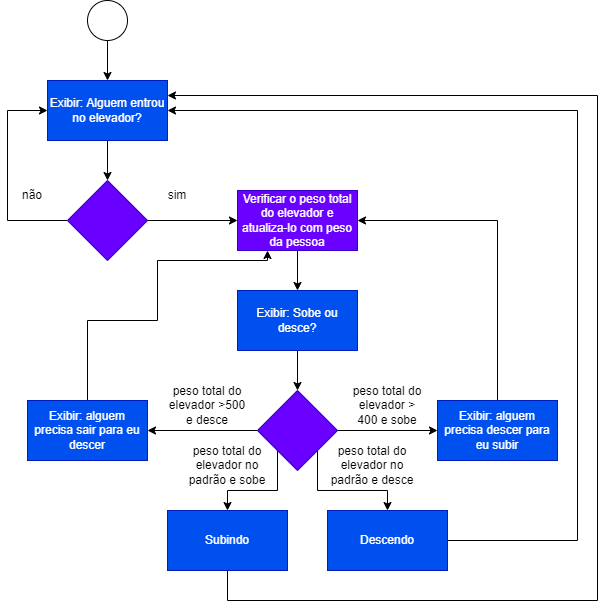

The diagram above was exported from draw.io. Its source (the exported page's mxGraphModel, read from the mxfile embedded in the PNG):
<mxGraphModel dx="868" dy="442" grid="1" gridSize="10" guides="1" tooltips="1" connect="1" arrows="1" fold="1" page="1" pageScale="1" pageWidth="827" pageHeight="1169" math="0" shadow="0">
  <root>
    <mxCell id="0" />
    <mxCell id="1" parent="0" />
    <mxCell id="MksP2oFdPrxkT7qxx4vg-77" value="" style="edgeStyle=orthogonalEdgeStyle;rounded=0;orthogonalLoop=1;jettySize=auto;html=1;" parent="1" source="MksP2oFdPrxkT7qxx4vg-1" target="MksP2oFdPrxkT7qxx4vg-76" edge="1">
      <mxGeometry relative="1" as="geometry" />
    </mxCell>
    <mxCell id="MksP2oFdPrxkT7qxx4vg-1" value="Exibir: Alguem entrou no elevador?" style="rounded=0;whiteSpace=wrap;html=1;fillColor=#0050ef;fontColor=#ffffff;strokeColor=#001DBC;" parent="1" vertex="1">
      <mxGeometry x="240" y="110" width="120" height="60" as="geometry" />
    </mxCell>
    <mxCell id="MksP2oFdPrxkT7qxx4vg-17" style="edgeStyle=orthogonalEdgeStyle;rounded=0;orthogonalLoop=1;jettySize=auto;html=1;exitX=0.5;exitY=1;exitDx=0;exitDy=0;entryX=0.5;entryY=0;entryDx=0;entryDy=0;" parent="1" source="MksP2oFdPrxkT7qxx4vg-4" target="MksP2oFdPrxkT7qxx4vg-1" edge="1">
      <mxGeometry relative="1" as="geometry" />
    </mxCell>
    <mxCell id="MksP2oFdPrxkT7qxx4vg-4" value="" style="ellipse;whiteSpace=wrap;html=1;rounded=0;" parent="1" vertex="1">
      <mxGeometry x="280" y="30" width="40" height="40" as="geometry" />
    </mxCell>
    <mxCell id="MksP2oFdPrxkT7qxx4vg-79" value="" style="edgeStyle=orthogonalEdgeStyle;rounded=0;orthogonalLoop=1;jettySize=auto;html=1;" parent="1" source="MksP2oFdPrxkT7qxx4vg-76" target="MksP2oFdPrxkT7qxx4vg-78" edge="1">
      <mxGeometry relative="1" as="geometry" />
    </mxCell>
    <mxCell id="MksP2oFdPrxkT7qxx4vg-81" value="" style="edgeStyle=orthogonalEdgeStyle;rounded=0;orthogonalLoop=1;jettySize=auto;html=1;entryX=0;entryY=0.5;entryDx=0;entryDy=0;" parent="1" source="MksP2oFdPrxkT7qxx4vg-76" target="MksP2oFdPrxkT7qxx4vg-1" edge="1">
      <mxGeometry relative="1" as="geometry">
        <mxPoint x="180" y="250" as="targetPoint" />
        <Array as="points">
          <mxPoint x="200" y="250" />
          <mxPoint x="200" y="140" />
        </Array>
      </mxGeometry>
    </mxCell>
    <mxCell id="MksP2oFdPrxkT7qxx4vg-76" value="" style="rhombus;whiteSpace=wrap;html=1;fillColor=#6a00ff;strokeColor=#3700CC;fontColor=#ffffff;rounded=0;" parent="1" vertex="1">
      <mxGeometry x="260" y="210" width="80" height="80" as="geometry" />
    </mxCell>
    <mxCell id="2CAHy9VAtDWF5EIxY6pG-10" style="edgeStyle=orthogonalEdgeStyle;rounded=0;orthogonalLoop=1;jettySize=auto;html=1;exitX=0.5;exitY=1;exitDx=0;exitDy=0;entryX=0.5;entryY=0;entryDx=0;entryDy=0;" edge="1" parent="1" source="MksP2oFdPrxkT7qxx4vg-78" target="2CAHy9VAtDWF5EIxY6pG-9">
      <mxGeometry relative="1" as="geometry" />
    </mxCell>
    <mxCell id="MksP2oFdPrxkT7qxx4vg-78" value="Verificar o peso total do elevador e atualiza-lo com peso da pessoa" style="whiteSpace=wrap;html=1;fillColor=#6a00ff;strokeColor=#3700CC;fontColor=#ffffff;rounded=0;" parent="1" vertex="1">
      <mxGeometry x="430" y="220" width="120" height="60" as="geometry" />
    </mxCell>
    <mxCell id="MksP2oFdPrxkT7qxx4vg-83" value="não" style="text;html=1;strokeColor=none;fillColor=none;align=center;verticalAlign=middle;whiteSpace=wrap;rounded=0;" parent="1" vertex="1">
      <mxGeometry x="195" y="210" width="60" height="30" as="geometry" />
    </mxCell>
    <mxCell id="MksP2oFdPrxkT7qxx4vg-85" value="sim" style="text;html=1;strokeColor=none;fillColor=none;align=center;verticalAlign=middle;whiteSpace=wrap;rounded=0;" parent="1" vertex="1">
      <mxGeometry x="340" y="210" width="60" height="30" as="geometry" />
    </mxCell>
    <mxCell id="MksP2oFdPrxkT7qxx4vg-111" style="edgeStyle=orthogonalEdgeStyle;rounded=0;orthogonalLoop=1;jettySize=auto;html=1;entryX=1;entryY=0.5;entryDx=0;entryDy=0;" parent="1" source="MksP2oFdPrxkT7qxx4vg-105" target="MksP2oFdPrxkT7qxx4vg-110" edge="1">
      <mxGeometry relative="1" as="geometry" />
    </mxCell>
    <mxCell id="2CAHy9VAtDWF5EIxY6pG-14" value="" style="edgeStyle=orthogonalEdgeStyle;rounded=0;orthogonalLoop=1;jettySize=auto;html=1;" edge="1" parent="1" source="MksP2oFdPrxkT7qxx4vg-105" target="2CAHy9VAtDWF5EIxY6pG-13">
      <mxGeometry relative="1" as="geometry" />
    </mxCell>
    <mxCell id="2CAHy9VAtDWF5EIxY6pG-20" style="edgeStyle=orthogonalEdgeStyle;rounded=0;orthogonalLoop=1;jettySize=auto;html=1;exitX=0;exitY=1;exitDx=0;exitDy=0;entryX=0.5;entryY=0;entryDx=0;entryDy=0;" edge="1" parent="1" source="MksP2oFdPrxkT7qxx4vg-105" target="2CAHy9VAtDWF5EIxY6pG-17">
      <mxGeometry relative="1" as="geometry" />
    </mxCell>
    <mxCell id="2CAHy9VAtDWF5EIxY6pG-22" style="edgeStyle=orthogonalEdgeStyle;rounded=0;orthogonalLoop=1;jettySize=auto;html=1;exitX=1;exitY=1;exitDx=0;exitDy=0;" edge="1" parent="1" source="MksP2oFdPrxkT7qxx4vg-105" target="2CAHy9VAtDWF5EIxY6pG-21">
      <mxGeometry relative="1" as="geometry" />
    </mxCell>
    <mxCell id="MksP2oFdPrxkT7qxx4vg-105" value="" style="rhombus;whiteSpace=wrap;html=1;fillColor=#6a00ff;strokeColor=#3700CC;fontColor=#ffffff;rounded=0;" parent="1" vertex="1">
      <mxGeometry x="450" y="420" width="80" height="80" as="geometry" />
    </mxCell>
    <mxCell id="2CAHy9VAtDWF5EIxY6pG-16" style="edgeStyle=orthogonalEdgeStyle;rounded=0;orthogonalLoop=1;jettySize=auto;html=1;entryX=0.25;entryY=1;entryDx=0;entryDy=0;" edge="1" parent="1" source="MksP2oFdPrxkT7qxx4vg-110" target="MksP2oFdPrxkT7qxx4vg-78">
      <mxGeometry relative="1" as="geometry">
        <Array as="points">
          <mxPoint x="280" y="350" />
          <mxPoint x="350" y="350" />
          <mxPoint x="350" y="290" />
          <mxPoint x="460" y="290" />
        </Array>
      </mxGeometry>
    </mxCell>
    <mxCell id="MksP2oFdPrxkT7qxx4vg-110" value="Exibir: alguem precisa sair para eu descer" style="whiteSpace=wrap;html=1;fillColor=#0050ef;strokeColor=#001DBC;fontColor=#ffffff;rounded=0;" parent="1" vertex="1">
      <mxGeometry x="220" y="430" width="120" height="60" as="geometry" />
    </mxCell>
    <mxCell id="MksP2oFdPrxkT7qxx4vg-112" value="peso total do elevador &amp;gt; 400 e sobe" style="text;html=1;strokeColor=none;fillColor=none;align=center;verticalAlign=middle;whiteSpace=wrap;rounded=0;" parent="1" vertex="1">
      <mxGeometry x="540" y="420" width="80" height="30" as="geometry" />
    </mxCell>
    <mxCell id="MksP2oFdPrxkT7qxx4vg-119" value="peso total do elevador &amp;gt;500 e desce" style="text;html=1;strokeColor=none;fillColor=none;align=center;verticalAlign=middle;whiteSpace=wrap;rounded=0;" parent="1" vertex="1">
      <mxGeometry x="360" y="420" width="80" height="30" as="geometry" />
    </mxCell>
    <mxCell id="2CAHy9VAtDWF5EIxY6pG-11" style="edgeStyle=orthogonalEdgeStyle;rounded=0;orthogonalLoop=1;jettySize=auto;html=1;entryX=0.5;entryY=0;entryDx=0;entryDy=0;" edge="1" parent="1" source="2CAHy9VAtDWF5EIxY6pG-9" target="MksP2oFdPrxkT7qxx4vg-105">
      <mxGeometry relative="1" as="geometry" />
    </mxCell>
    <mxCell id="2CAHy9VAtDWF5EIxY6pG-9" value="Exibir: Sobe ou desce?" style="whiteSpace=wrap;html=1;fillColor=#0050ef;strokeColor=#001DBC;fontColor=#ffffff;rounded=0;" vertex="1" parent="1">
      <mxGeometry x="430" y="320" width="120" height="60" as="geometry" />
    </mxCell>
    <mxCell id="2CAHy9VAtDWF5EIxY6pG-15" style="edgeStyle=orthogonalEdgeStyle;rounded=0;orthogonalLoop=1;jettySize=auto;html=1;entryX=1;entryY=0.5;entryDx=0;entryDy=0;" edge="1" parent="1" source="2CAHy9VAtDWF5EIxY6pG-13" target="MksP2oFdPrxkT7qxx4vg-78">
      <mxGeometry relative="1" as="geometry">
        <Array as="points">
          <mxPoint x="690" y="250" />
        </Array>
      </mxGeometry>
    </mxCell>
    <mxCell id="2CAHy9VAtDWF5EIxY6pG-13" value="Exibir: alguem precisa descer para eu subir" style="whiteSpace=wrap;html=1;fillColor=#0050ef;strokeColor=#001DBC;fontColor=#ffffff;rounded=0;" vertex="1" parent="1">
      <mxGeometry x="630" y="430" width="120" height="60" as="geometry" />
    </mxCell>
    <mxCell id="2CAHy9VAtDWF5EIxY6pG-25" style="edgeStyle=orthogonalEdgeStyle;rounded=0;orthogonalLoop=1;jettySize=auto;html=1;entryX=1;entryY=0.25;entryDx=0;entryDy=0;" edge="1" parent="1" source="2CAHy9VAtDWF5EIxY6pG-17" target="MksP2oFdPrxkT7qxx4vg-1">
      <mxGeometry relative="1" as="geometry">
        <Array as="points">
          <mxPoint x="420" y="630" />
          <mxPoint x="790" y="630" />
          <mxPoint x="790" y="125" />
        </Array>
      </mxGeometry>
    </mxCell>
    <mxCell id="2CAHy9VAtDWF5EIxY6pG-17" value="Subindo" style="whiteSpace=wrap;html=1;fillColor=#0050ef;strokeColor=#001DBC;fontColor=#ffffff;rounded=0;" vertex="1" parent="1">
      <mxGeometry x="360" y="540" width="120" height="60" as="geometry" />
    </mxCell>
    <mxCell id="2CAHy9VAtDWF5EIxY6pG-19" value="peso total do elevador no padrão e sobe" style="text;html=1;strokeColor=none;fillColor=none;align=center;verticalAlign=middle;whiteSpace=wrap;rounded=0;" vertex="1" parent="1">
      <mxGeometry x="380" y="480" width="80" height="30" as="geometry" />
    </mxCell>
    <mxCell id="2CAHy9VAtDWF5EIxY6pG-24" style="edgeStyle=orthogonalEdgeStyle;rounded=0;orthogonalLoop=1;jettySize=auto;html=1;entryX=1;entryY=0.5;entryDx=0;entryDy=0;" edge="1" parent="1" source="2CAHy9VAtDWF5EIxY6pG-21" target="MksP2oFdPrxkT7qxx4vg-1">
      <mxGeometry relative="1" as="geometry">
        <Array as="points">
          <mxPoint x="770" y="570" />
          <mxPoint x="770" y="140" />
        </Array>
      </mxGeometry>
    </mxCell>
    <mxCell id="2CAHy9VAtDWF5EIxY6pG-21" value="Descendo" style="whiteSpace=wrap;html=1;fillColor=#0050ef;strokeColor=#001DBC;fontColor=#ffffff;rounded=0;" vertex="1" parent="1">
      <mxGeometry x="520" y="540" width="120" height="60" as="geometry" />
    </mxCell>
    <mxCell id="2CAHy9VAtDWF5EIxY6pG-23" value="peso total do elevador no padrão e desce" style="text;html=1;strokeColor=none;fillColor=none;align=center;verticalAlign=middle;whiteSpace=wrap;rounded=0;" vertex="1" parent="1">
      <mxGeometry x="520" y="480" width="90" height="30" as="geometry" />
    </mxCell>
  </root>
</mxGraphModel>